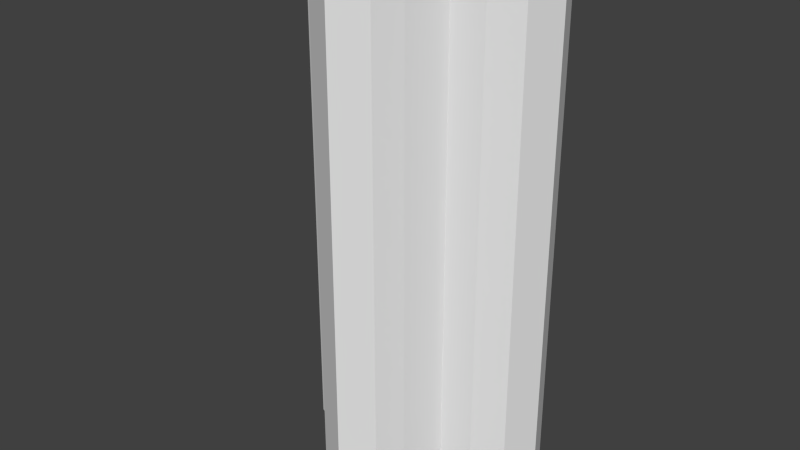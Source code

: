 # Source: MidCollider.blend  (saved by Blender 2.71.0; exported with 4.5.12 LTS)
import bpy
from mathutils import Matrix  # noqa: F401  (used for matrix-valued properties, if any)

bpy.ops.wm.read_factory_settings(use_empty=True)
scene = bpy.context.scene
scene.name = 'Scene'

# ---- collections
col_collection_1 = bpy.data.collections.new('Collection 1'); scene.collection.children.link(col_collection_1)

# ---- world
world_world = bpy.data.worlds.new('World'); scene.world = world_world
world_world.color = (0.05088, 0.05088, 0.05088)
world_world.use_sun_shadow = False
world_world.sun_shadow_jitter_overblur = 0.0
world_world.cycles.sampling_method = 'MANUAL'
world_world.cycles.sample_map_resolution = 256

# ---- meshes
me_cube = bpy.data.meshes.new('Cube')
me_cube.from_pydata([(-4.906, 6.0, 3.0), (0.01139, 6.0, 3.0), (4.929, 6.0, 3.0), (4.929, 8.369, 3.0), (4.929, 3.29, 3.0), (0.01139, 3.29, 3.0), (2.465, 8.369, 3.0), (6.484, 7.775, 3.0), (6.596, 3.994, 3.0), (-2.443, 6.0, 3.0), (-7.243, 6.0, 3.0), (-3.143, 2.993, 3.0), (-6.573, 3.994, 3.0), (-6.432, 7.775, 3.0), (-2.443, 8.369, 3.0), (3.165, 2.993, 3.0), (7.265, 6.0, 3.0), (2.465, 6.0, 3.0), (0.01139, 8.369, 3.0), (-4.906, 3.29, 3.0), (-4.906, 8.369, 3.0), (0.01139, -0.1818, 3.0), (-2.438, 0.7253, 3.0), (2.461, 0.7253, 3.0), (0.01139, -1.667, 3.0), (-1.799, -0.76, 3.0), (1.821, -0.76, 3.0), (4.929, 8.369, -26.97), (4.929, 3.29, -26.97), (2.465, 8.369, -26.97), (6.484, 7.775, -26.97), (6.596, 3.994, -26.97), (-7.243, 6.0, -26.97), (-3.143, 2.993, -26.97), (-6.573, 3.994, -26.97), (-6.432, 7.775, -26.97), (-2.443, 8.369, -26.97), (3.165, 2.993, -26.97), (7.265, 6.0, -26.97), (0.01139, 8.369, -26.97), (-4.906, 3.29, -26.97), (-4.906, 8.369, -26.97), (-2.438, 0.7253, -26.97), (2.461, 0.7253, -26.97), (0.01139, -1.667, -26.97), (-1.799, -0.76, -26.97), (1.821, -0.76, -26.97), (-2.438, 0.7253, -25.21), (-2.438, 0.7253, -23.44), (-2.438, 0.7253, -21.68), (-2.438, 0.7253, -19.92), (-2.438, 0.7253, -18.15), (-2.438, 0.7253, -16.39), (-2.438, 0.7253, -14.63), (-2.438, 0.7253, -12.87), (-2.438, 0.7253, -11.1), (-2.438, 0.7253, -9.34), (-2.438, 0.7253, -7.577), (-2.438, 0.7253, -5.815), (-2.438, 0.7253, -4.052), (-2.438, 0.7253, -2.289), (-2.438, 0.7253, -0.5258), (-2.438, 0.7253, 1.237), (-1.799, -0.76, 1.237), (-1.799, -0.76, -0.5258), (-1.799, -0.76, -2.289), (-1.799, -0.76, -4.052), (-1.799, -0.76, -5.815), (-1.799, -0.76, -7.577), (-1.799, -0.76, -9.34), (-1.799, -0.76, -11.1), (-1.799, -0.76, -12.87), (-1.799, -0.76, -14.63), (-1.799, -0.76, -16.39), (-1.799, -0.76, -18.15), (-1.799, -0.76, -19.92), (-1.799, -0.76, -21.68), (-1.799, -0.76, -23.44), (-1.799, -0.76, -25.21), (1.821, -0.76, -25.21), (1.821, -0.76, -23.44), (1.821, -0.76, -21.68), (1.821, -0.76, -19.92), (1.821, -0.76, -18.15), (1.821, -0.76, -16.39), (1.821, -0.76, -14.63), (1.821, -0.76, -12.87), (1.821, -0.76, -11.1), (1.821, -0.76, -9.34), (1.821, -0.76, -7.577), (1.821, -0.76, -5.815), (1.821, -0.76, -4.052), (1.821, -0.76, -2.289), (1.821, -0.76, -0.5258), (1.821, -0.76, 1.237), (0.01139, -1.667, 1.237), (0.01139, -1.667, -0.5258), (0.01139, -1.667, -2.289), (0.01139, -1.667, -4.052), (0.01139, -1.667, -5.815), (0.01139, -1.667, -7.577), (0.01139, -1.667, -9.34), (0.01139, -1.667, -11.1), (0.01139, -1.667, -12.87), (0.01139, -1.667, -14.63), (0.01139, -1.667, -16.39), (0.01139, -1.667, -18.15), (0.01139, -1.667, -19.92), (0.01139, -1.667, -21.68), (0.01139, -1.667, -23.44), (0.01139, -1.667, -25.21), (-2.443, 8.369, -25.21), (-2.443, 8.369, -23.44), (-2.443, 8.369, -21.68), (-2.443, 8.369, -19.92), (-2.443, 8.369, -18.15), (-2.443, 8.369, -16.39), (-2.443, 8.369, -14.63), (-2.443, 8.369, -12.87), (-2.443, 8.369, -11.1), (-2.443, 8.369, -9.34), (-2.443, 8.369, -7.577), (-2.443, 8.369, -5.815), (-2.443, 8.369, -4.052), (-2.443, 8.369, -2.289), (-2.443, 8.369, -0.5258), (-2.443, 8.369, 1.237), (-4.906, 8.369, 1.237), (-4.906, 8.369, -0.5258), (-4.906, 8.369, -2.289), (-4.906, 8.369, -4.052), (-4.906, 8.369, -5.815), (-4.906, 8.369, -7.577), (-4.906, 8.369, -9.34), (-4.906, 8.369, -11.1), (-4.906, 8.369, -12.87), (-4.906, 8.369, -14.63), (-4.906, 8.369, -16.39), (-4.906, 8.369, -18.15), (-4.906, 8.369, -19.92), (-4.906, 8.369, -21.68), (-4.906, 8.369, -23.44), (-4.906, 8.369, -25.21), (0.01139, 8.369, -25.21), (0.01139, 8.369, -23.44), (0.01139, 8.369, -21.68), (0.01139, 8.369, -19.92), (0.01139, 8.369, -18.15), (0.01139, 8.369, -16.39), (0.01139, 8.369, -14.63), (0.01139, 8.369, -12.87), (0.01139, 8.369, -11.1), (0.01139, 8.369, -9.34), (0.01139, 8.369, -7.577), (0.01139, 8.369, -5.815), (0.01139, 8.369, -4.052), (0.01139, 8.369, -2.289), (0.01139, 8.369, -0.5258), (0.01139, 8.369, 1.237), (2.465, 8.369, 1.237), (2.465, 8.369, -0.5258), (2.465, 8.369, -2.289), (2.465, 8.369, -4.052), (2.465, 8.369, -5.815), (2.465, 8.369, -7.577), (2.465, 8.369, -9.34), (2.465, 8.369, -11.1), (2.465, 8.369, -12.87), (2.465, 8.369, -14.63), (2.465, 8.369, -16.39), (2.465, 8.369, -18.15), (2.465, 8.369, -19.92), (2.465, 8.369, -21.68), (2.465, 8.369, -23.44), (2.465, 8.369, -25.21), (4.929, 8.369, 1.237), (4.929, 8.369, -0.5258), (4.929, 8.369, -2.289), (4.929, 8.369, -4.052), (4.929, 8.369, -5.815), (4.929, 8.369, -7.577), (4.929, 8.369, -9.34), (4.929, 8.369, -11.1), (4.929, 8.369, -12.87), (4.929, 8.369, -14.63), (4.929, 8.369, -16.39), (4.929, 8.369, -18.15), (4.929, 8.369, -19.92), (4.929, 8.369, -21.68), (4.929, 8.369, -23.44), (4.929, 8.369, -25.21), (7.265, 6.0, -25.21), (7.265, 6.0, -23.44), (7.265, 6.0, -21.68), (7.265, 6.0, -19.92), (7.265, 6.0, -18.15), (7.265, 6.0, -16.39), (7.265, 6.0, -14.63), (7.265, 6.0, -12.87), (7.265, 6.0, -11.1), (7.265, 6.0, -9.34), (7.265, 6.0, -7.577), (7.265, 6.0, -5.815), (7.265, 6.0, -4.052), (7.265, 6.0, -2.289), (7.265, 6.0, -0.5258), (7.265, 6.0, 1.237), (6.596, 3.994, 1.237), (6.596, 3.994, -0.5258), (6.596, 3.994, -2.289), (6.596, 3.994, -4.052), (6.596, 3.994, -5.815), (6.596, 3.994, -7.577), (6.596, 3.994, -9.34), (6.596, 3.994, -11.1), (6.596, 3.994, -12.87), (6.596, 3.994, -14.63), (6.596, 3.994, -16.39), (6.596, 3.994, -18.15), (6.596, 3.994, -19.92), (6.596, 3.994, -21.68), (6.596, 3.994, -23.44), (6.596, 3.994, -25.21), (6.484, 7.775, 1.237), (6.484, 7.775, -0.5258), (6.484, 7.775, -2.289), (6.484, 7.775, -4.052), (6.484, 7.775, -5.815), (6.484, 7.775, -7.577), (6.484, 7.775, -9.34), (6.484, 7.775, -11.1), (6.484, 7.775, -12.87), (6.484, 7.775, -14.63), (6.484, 7.775, -16.39), (6.484, 7.775, -18.15), (6.484, 7.775, -19.92), (6.484, 7.775, -21.68), (6.484, 7.775, -23.44), (6.484, 7.775, -25.21), (-6.432, 7.775, -25.21), (-6.432, 7.775, -23.44), (-6.432, 7.775, -21.68), (-6.432, 7.775, -19.92), (-6.432, 7.775, -18.15), (-6.432, 7.775, -16.39), (-6.432, 7.775, -14.63), (-6.432, 7.775, -12.87), (-6.432, 7.775, -11.1), (-6.432, 7.775, -9.34), (-6.432, 7.775, -7.577), (-6.432, 7.775, -5.815), (-6.432, 7.775, -4.052), (-6.432, 7.775, -2.289), (-6.432, 7.775, -0.5258), (-6.432, 7.775, 1.237), (-7.243, 6.0, 1.237), (-7.243, 6.0, -0.5258), (-7.243, 6.0, -2.289), (-7.243, 6.0, -4.052), (-7.243, 6.0, -5.815), (-7.243, 6.0, -7.577), (-7.243, 6.0, -9.34), (-7.243, 6.0, -11.1), (-7.243, 6.0, -12.87), (-7.243, 6.0, -14.63), (-7.243, 6.0, -16.39), (-7.243, 6.0, -18.15), (-7.243, 6.0, -19.92), (-7.243, 6.0, -21.68), (-7.243, 6.0, -23.44), (-7.243, 6.0, -25.21), (4.929, 3.29, -25.21), (4.929, 3.29, -23.44), (4.929, 3.29, -21.68), (4.929, 3.29, -19.92), (4.929, 3.29, -18.15), (4.929, 3.29, -16.39), (4.929, 3.29, -14.63), (4.929, 3.29, -12.87), (4.929, 3.29, -11.1), (4.929, 3.29, -9.34), (4.929, 3.29, -7.577), (4.929, 3.29, -5.815), (4.929, 3.29, -4.052), (4.929, 3.29, -2.289), (4.929, 3.29, -0.5258), (4.929, 3.29, 1.237), (3.165, 2.993, 1.237), (3.165, 2.993, -0.5258), (3.165, 2.993, -2.289), (3.165, 2.993, -4.052), (3.165, 2.993, -5.815), (3.165, 2.993, -7.577), (3.165, 2.993, -9.34), (3.165, 2.993, -11.1), (3.165, 2.993, -12.87), (3.165, 2.993, -14.63), (3.165, 2.993, -16.39), (3.165, 2.993, -18.15), (3.165, 2.993, -19.92), (3.165, 2.993, -21.68), (3.165, 2.993, -23.44), (3.165, 2.993, -25.21), (2.461, 0.7253, 1.237), (2.461, 0.7253, -0.5258), (2.461, 0.7253, -2.289), (2.461, 0.7253, -4.052), (2.461, 0.7253, -5.815), (2.461, 0.7253, -7.577), (2.461, 0.7253, -9.34), (2.461, 0.7253, -11.1), (2.461, 0.7253, -12.87), (2.461, 0.7253, -14.63), (2.461, 0.7253, -16.39), (2.461, 0.7253, -18.15), (2.461, 0.7253, -19.92), (2.461, 0.7253, -21.68), (2.461, 0.7253, -23.44), (2.461, 0.7253, -25.21), (-6.573, 3.994, 1.237), (-6.573, 3.994, -0.5258), (-6.573, 3.994, -2.289), (-6.573, 3.994, -4.052), (-6.573, 3.994, -5.815), (-6.573, 3.994, -7.577), (-6.573, 3.994, -9.34), (-6.573, 3.994, -11.1), (-6.573, 3.994, -12.87), (-6.573, 3.994, -14.63), (-6.573, 3.994, -16.39), (-6.573, 3.994, -18.15), (-6.573, 3.994, -19.92), (-6.573, 3.994, -21.68), (-6.573, 3.994, -23.44), (-6.573, 3.994, -25.21), (-3.143, 2.993, -25.21), (-3.143, 2.993, -23.44), (-3.143, 2.993, -21.68), (-3.143, 2.993, -19.92), (-3.143, 2.993, -18.15), (-3.143, 2.993, -16.39), (-3.143, 2.993, -14.63), (-3.143, 2.993, -12.87), (-3.143, 2.993, -11.1), (-3.143, 2.993, -9.34), (-3.143, 2.993, -7.577), (-3.143, 2.993, -5.815), (-3.143, 2.993, -4.052), (-3.143, 2.993, -2.289), (-3.143, 2.993, -0.5258), (-3.143, 2.993, 1.237), (-4.906, 3.29, 1.237), (-4.906, 3.29, -0.5258), (-4.906, 3.29, -2.289), (-4.906, 3.29, -4.052), (-4.906, 3.29, -5.815), (-4.906, 3.29, -7.577), (-4.906, 3.29, -9.34), (-4.906, 3.29, -11.1), (-4.906, 3.29, -12.87), (-4.906, 3.29, -14.63), (-4.906, 3.29, -16.39), (-4.906, 3.29, -18.15), (-4.906, 3.29, -19.92), (-4.906, 3.29, -21.68), (-4.906, 3.29, -23.44), (-4.906, 3.29, -25.21)], [], [(19, 0, 9, 11), (9, 14, 18, 1), (8, 16, 2, 4), (16, 7, 3, 2), (11, 9, 1, 5), (12, 10, 0, 19), (2, 3, 6, 17), (0, 20, 14, 9), (10, 13, 20, 0), (4, 2, 17, 15), (15, 17, 1, 5), (17, 6, 18, 1), (11, 5, 21, 22), (15, 5, 21, 23), (22, 21, 24, 25), (23, 21, 24, 26), (47, 78, 45, 42), (79, 110, 44, 46), (111, 142, 41, 36), (143, 174, 29, 39), (174, 190, 27, 29), (143, 111, 36, 39), (191, 222, 31, 38), (78, 110, 44, 45), (190, 238, 30, 27), (238, 191, 38, 30), (239, 270, 32, 35), (271, 302, 37, 28), (302, 318, 43, 37), (142, 239, 35, 41), (270, 334, 34, 32), (335, 47, 42, 33), (222, 271, 28, 31), (334, 366, 40, 34), (318, 79, 46, 43), (366, 335, 33, 40), (22, 25, 63, 62), (62, 63, 64, 61), (61, 64, 65, 60), (60, 65, 66, 59), (59, 66, 67, 58), (58, 67, 68, 57), (57, 68, 69, 56), (56, 69, 70, 55), (55, 70, 71, 54), (54, 71, 72, 53), (53, 72, 73, 52), (52, 73, 74, 51), (51, 74, 75, 50), (50, 75, 76, 49), (49, 76, 77, 48), (48, 77, 78, 47), (26, 24, 95, 94), (94, 95, 96, 93), (93, 96, 97, 92), (92, 97, 98, 91), (91, 98, 99, 90), (90, 99, 100, 89), (89, 100, 101, 88), (88, 101, 102, 87), (87, 102, 103, 86), (86, 103, 104, 85), (85, 104, 105, 84), (84, 105, 106, 83), (83, 106, 107, 82), (82, 107, 108, 81), (81, 108, 109, 80), (80, 109, 110, 79), (14, 20, 127, 126), (126, 127, 128, 125), (125, 128, 129, 124), (124, 129, 130, 123), (123, 130, 131, 122), (122, 131, 132, 121), (121, 132, 133, 120), (120, 133, 134, 119), (119, 134, 135, 118), (118, 135, 136, 117), (117, 136, 137, 116), (116, 137, 138, 115), (115, 138, 139, 114), (114, 139, 140, 113), (113, 140, 141, 112), (112, 141, 142, 111), (18, 6, 159, 158), (158, 159, 160, 157), (157, 160, 161, 156), (156, 161, 162, 155), (155, 162, 163, 154), (154, 163, 164, 153), (153, 164, 165, 152), (152, 165, 166, 151), (151, 166, 167, 150), (150, 167, 168, 149), (149, 168, 169, 148), (148, 169, 170, 147), (147, 170, 171, 146), (146, 171, 172, 145), (145, 172, 173, 144), (144, 173, 174, 143), (6, 3, 175, 159), (159, 175, 176, 160), (160, 176, 177, 161), (161, 177, 178, 162), (162, 178, 179, 163), (163, 179, 180, 164), (164, 180, 181, 165), (165, 181, 182, 166), (166, 182, 183, 167), (167, 183, 184, 168), (168, 184, 185, 169), (169, 185, 186, 170), (170, 186, 187, 171), (171, 187, 188, 172), (172, 188, 189, 173), (173, 189, 190, 174), (18, 14, 126, 158), (158, 126, 125, 157), (157, 125, 124, 156), (156, 124, 123, 155), (155, 123, 122, 154), (154, 122, 121, 153), (153, 121, 120, 152), (152, 120, 119, 151), (151, 119, 118, 150), (150, 118, 117, 149), (149, 117, 116, 148), (148, 116, 115, 147), (147, 115, 114, 146), (146, 114, 113, 145), (145, 113, 112, 144), (144, 112, 111, 143), (16, 8, 207, 206), (206, 207, 208, 205), (205, 208, 209, 204), (204, 209, 210, 203), (203, 210, 211, 202), (202, 211, 212, 201), (201, 212, 213, 200), (200, 213, 214, 199), (199, 214, 215, 198), (198, 215, 216, 197), (197, 216, 217, 196), (196, 217, 218, 195), (195, 218, 219, 194), (194, 219, 220, 193), (193, 220, 221, 192), (192, 221, 222, 191), (25, 24, 95, 63), (63, 95, 96, 64), (64, 96, 97, 65), (65, 97, 98, 66), (66, 98, 99, 67), (67, 99, 100, 68), (68, 100, 101, 69), (69, 101, 102, 70), (70, 102, 103, 71), (71, 103, 104, 72), (72, 104, 105, 73), (73, 105, 106, 74), (74, 106, 107, 75), (75, 107, 108, 76), (76, 108, 109, 77), (77, 109, 110, 78), (3, 7, 223, 175), (175, 223, 224, 176), (176, 224, 225, 177), (177, 225, 226, 178), (178, 226, 227, 179), (179, 227, 228, 180), (180, 228, 229, 181), (181, 229, 230, 182), (182, 230, 231, 183), (183, 231, 232, 184), (184, 232, 233, 185), (185, 233, 234, 186), (186, 234, 235, 187), (187, 235, 236, 188), (188, 236, 237, 189), (189, 237, 238, 190), (7, 16, 206, 223), (223, 206, 205, 224), (224, 205, 204, 225), (225, 204, 203, 226), (226, 203, 202, 227), (227, 202, 201, 228), (228, 201, 200, 229), (229, 200, 199, 230), (230, 199, 198, 231), (231, 198, 197, 232), (232, 197, 196, 233), (233, 196, 195, 234), (234, 195, 194, 235), (235, 194, 193, 236), (236, 193, 192, 237), (237, 192, 191, 238), (13, 10, 255, 254), (254, 255, 256, 253), (253, 256, 257, 252), (252, 257, 258, 251), (251, 258, 259, 250), (250, 259, 260, 249), (249, 260, 261, 248), (248, 261, 262, 247), (247, 262, 263, 246), (246, 263, 264, 245), (245, 264, 265, 244), (244, 265, 266, 243), (243, 266, 267, 242), (242, 267, 268, 241), (241, 268, 269, 240), (240, 269, 270, 239), (4, 15, 287, 286), (286, 287, 288, 285), (285, 288, 289, 284), (284, 289, 290, 283), (283, 290, 291, 282), (282, 291, 292, 281), (281, 292, 293, 280), (280, 293, 294, 279), (279, 294, 295, 278), (278, 295, 296, 277), (277, 296, 297, 276), (276, 297, 298, 275), (275, 298, 299, 274), (274, 299, 300, 273), (273, 300, 301, 272), (272, 301, 302, 271), (15, 23, 303, 287), (287, 303, 304, 288), (288, 304, 305, 289), (289, 305, 306, 290), (290, 306, 307, 291), (291, 307, 308, 292), (292, 308, 309, 293), (293, 309, 310, 294), (294, 310, 311, 295), (295, 311, 312, 296), (296, 312, 313, 297), (297, 313, 314, 298), (298, 314, 315, 299), (299, 315, 316, 300), (300, 316, 317, 301), (301, 317, 318, 302), (20, 13, 254, 127), (127, 254, 253, 128), (128, 253, 252, 129), (129, 252, 251, 130), (130, 251, 250, 131), (131, 250, 249, 132), (132, 249, 248, 133), (133, 248, 247, 134), (134, 247, 246, 135), (135, 246, 245, 136), (136, 245, 244, 137), (137, 244, 243, 138), (138, 243, 242, 139), (139, 242, 241, 140), (140, 241, 240, 141), (141, 240, 239, 142), (10, 12, 319, 255), (255, 319, 320, 256), (256, 320, 321, 257), (257, 321, 322, 258), (258, 322, 323, 259), (259, 323, 324, 260), (260, 324, 325, 261), (261, 325, 326, 262), (262, 326, 327, 263), (263, 327, 328, 264), (264, 328, 329, 265), (265, 329, 330, 266), (266, 330, 331, 267), (267, 331, 332, 268), (268, 332, 333, 269), (269, 333, 334, 270), (11, 22, 62, 350), (350, 62, 61, 349), (349, 61, 60, 348), (348, 60, 59, 347), (347, 59, 58, 346), (346, 58, 57, 345), (345, 57, 56, 344), (344, 56, 55, 343), (343, 55, 54, 342), (342, 54, 53, 341), (341, 53, 52, 340), (340, 52, 51, 339), (339, 51, 50, 338), (338, 50, 49, 337), (337, 49, 48, 336), (336, 48, 47, 335), (8, 4, 286, 207), (207, 286, 285, 208), (208, 285, 284, 209), (209, 284, 283, 210), (210, 283, 282, 211), (211, 282, 281, 212), (212, 281, 280, 213), (213, 280, 279, 214), (214, 279, 278, 215), (215, 278, 277, 216), (216, 277, 276, 217), (217, 276, 275, 218), (218, 275, 274, 219), (219, 274, 273, 220), (220, 273, 272, 221), (221, 272, 271, 222), (12, 19, 351, 319), (319, 351, 352, 320), (320, 352, 353, 321), (321, 353, 354, 322), (322, 354, 355, 323), (323, 355, 356, 324), (324, 356, 357, 325), (325, 357, 358, 326), (326, 358, 359, 327), (327, 359, 360, 328), (328, 360, 361, 329), (329, 361, 362, 330), (330, 362, 363, 331), (331, 363, 364, 332), (332, 364, 365, 333), (333, 365, 366, 334), (23, 26, 94, 303), (303, 94, 93, 304), (304, 93, 92, 305), (305, 92, 91, 306), (306, 91, 90, 307), (307, 90, 89, 308), (308, 89, 88, 309), (309, 88, 87, 310), (310, 87, 86, 311), (311, 86, 85, 312), (312, 85, 84, 313), (313, 84, 83, 314), (314, 83, 82, 315), (315, 82, 81, 316), (316, 81, 80, 317), (317, 80, 79, 318), (19, 11, 350, 351), (351, 350, 349, 352), (352, 349, 348, 353), (353, 348, 347, 354), (354, 347, 346, 355), (355, 346, 345, 356), (356, 345, 344, 357), (357, 344, 343, 358), (358, 343, 342, 359), (359, 342, 341, 360), (360, 341, 340, 361), (361, 340, 339, 362), (362, 339, 338, 363), (363, 338, 337, 364), (364, 337, 336, 365), (365, 336, 335, 366), (62, 63, 95, 94, 303, 287, 286, 207, 206, 223, 175, 159, 158, 126, 127, 254, 255, 319, 351, 350), (61, 64, 96, 93, 304, 288, 285, 208, 205, 224, 176, 160, 157, 125, 128, 253, 256, 320, 352, 349), (60, 65, 97, 92, 305, 289, 284, 209, 204, 225, 177, 161, 156, 124, 129, 252, 257, 321, 353, 348), (59, 66, 98, 91, 306, 290, 283, 210, 203, 226, 178, 162, 155, 123, 130, 251, 258, 322, 354, 347), (58, 67, 99, 90, 307, 291, 282, 211, 202, 227, 179, 163, 154, 122, 131, 250, 259, 323, 355, 346), (57, 68, 100, 89, 308, 292, 281, 212, 201, 228, 180, 164, 153, 121, 132, 249, 260, 324, 356, 345), (56, 69, 101, 88, 309, 293, 280, 213, 200, 229, 181, 165, 152, 120, 133, 248, 261, 325, 357, 344), (55, 70, 102, 87, 310, 294, 279, 214, 199, 230, 182, 166, 151, 119, 134, 247, 262, 326, 358, 343), (54, 71, 103, 86, 311, 295, 278, 215, 198, 231, 183, 167, 150, 118, 135, 246, 263, 327, 359, 342), (53, 72, 104, 85, 312, 296, 277, 216, 197, 232, 184, 168, 149, 117, 136, 245, 264, 328, 360, 341), (52, 73, 105, 84, 313, 297, 276, 217, 196, 233, 185, 169, 148, 116, 137, 244, 265, 329, 361, 340), (51, 74, 106, 83, 314, 298, 275, 218, 195, 234, 186, 170, 147, 115, 138, 243, 266, 330, 362, 339), (50, 75, 107, 82, 315, 299, 274, 219, 194, 235, 187, 171, 146, 114, 139, 242, 267, 331, 363, 338), (49, 76, 108, 81, 316, 300, 273, 220, 193, 236, 188, 172, 145, 113, 140, 241, 268, 332, 364, 337), (48, 77, 109, 80, 317, 301, 272, 221, 192, 237, 189, 173, 144, 112, 141, 240, 269, 333, 365, 336), (47, 78, 110, 79, 318, 302, 271, 222, 191, 238, 190, 174, 143, 111, 142, 239, 270, 334, 366, 335)])
me_cube.use_remesh_preserve_volume = False
me_cube.use_remesh_preserve_attributes = False
me_cube.use_mirror_vertex_groups = False
me_cube.update()

# ---- objects
ob_wcollider = bpy.data.objects.new('WCollider', me_cube)

# ---- transforms, parenting, visibility, modifiers, constraints
ob_wcollider.location = (0.0, 0.0, 0.0)
ob_wcollider.lineart.crease_threshold = 0.0

# ---- collection membership
col_collection_1.objects.link(ob_wcollider)

# ---- scene / render settings (as saved in the file)
scene.frame_start = 34; scene.frame_end = 250; scene.frame_set(1)
scene.render.engine = 'BLENDER_EEVEE_NEXT'
scene.render.resolution_percentage = 50
scene.render.dither_intensity = 0.0
scene.cycles.use_denoising = False
scene.cycles.samples = 10
scene.cycles.sampling_pattern = 'TABULATED_SOBOL'
scene.cycles.light_sampling_threshold = 0.0
scene.cycles.use_adaptive_sampling = False
scene.cycles.use_light_tree = False
scene.cycles.blur_glossy = 0.0
scene.cycles.volume_bounces = 1
scene.cycles.pixel_filter_type = 'GAUSSIAN'
scene.cycles.sample_clamp_indirect = 0.0
scene.view_settings.view_transform = 'Standard'
bpy.context.view_layer.update()

# ---- added for rendering (the .blend has no active camera and no usable light): camera, sun
cam_auto = bpy.data.cameras.new('AutoCamera')
cam_auto.lens = 50.0
cam_auto.sensor_width = 36.0
cam_auto.clip_end = 1000.0
ob_auto_camera = bpy.data.objects.new('AutoCamera', cam_auto)
scene.collection.objects.link(ob_auto_camera)
ob_auto_camera.location = (32.1872, -35.2598, 13.7559)
ob_auto_camera.rotation_euler = (1.09748, -7.21219e-08, 0.694738)
scene.camera = ob_auto_camera
light_auto_sun = bpy.data.lights.new('AutoSun', 'SUN')
light_auto_sun.energy = 3.0
light_auto_sun.angle = 0.0523599
ob_auto_sun = bpy.data.objects.new('AutoSun', light_auto_sun)
scene.collection.objects.link(ob_auto_sun)
ob_auto_sun.rotation_euler = (0.872665, 0.174533, 0.523599)
bpy.context.view_layer.update()
